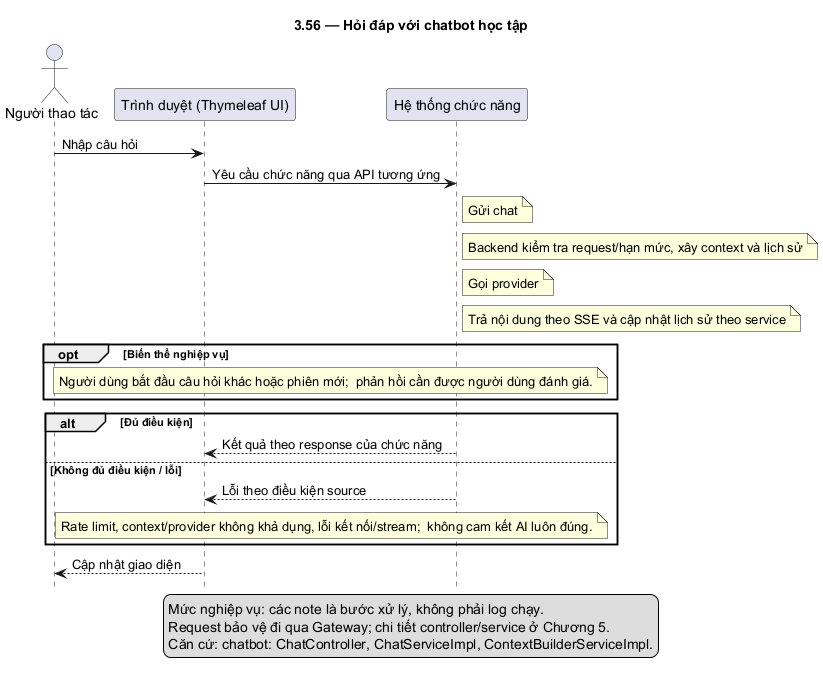

The diagram above was rendered by PlantUML. Its source (embedded in the PNG):
@startuml
skinparam defaultFontName DejaVu Sans
skinparam shadowing false
hide footbox
title 3.56 — Hỏi đáp với chatbot học tập
actor "Người thao tác" as U
participant "Trình duyệt (Thymeleaf UI)" as F
participant "Hệ thống chức năng" as B
U -> F: Nhập câu hỏi
F -> B: Yêu cầu chức năng qua API tương ứng
note right of B: Gửi chat
note right of B: Backend kiểm tra request/hạn mức, xây context và lịch sử
note right of B: Gọi provider
note right of B: Trả nội dung theo SSE và cập nhật lịch sử theo service
opt Biến thể nghiệp vụ
note over F,B: Người dùng bắt đầu câu hỏi khác hoặc phiên mới;  phản hồi cần được người dùng đánh giá.
end
alt Đủ điều kiện
B --> F: Kết quả theo response của chức năng
else Không đủ điều kiện / lỗi
B --> F: Lỗi theo điều kiện source
note over F,B: Rate limit, context/provider không khả dụng, lỗi kết nối/stream;  không cam kết AI luôn đúng.
end
F --> U: Cập nhật giao diện
legend bottom
Mức nghiệp vụ: các note là bước xử lý, không phải log chạy.
Request bảo vệ đi qua Gateway; chi tiết controller/service ở Chương 5.
Căn cứ: chatbot: ChatController, ChatServiceImpl, ContextBuilderServiceImpl.
endlegend
@enduml